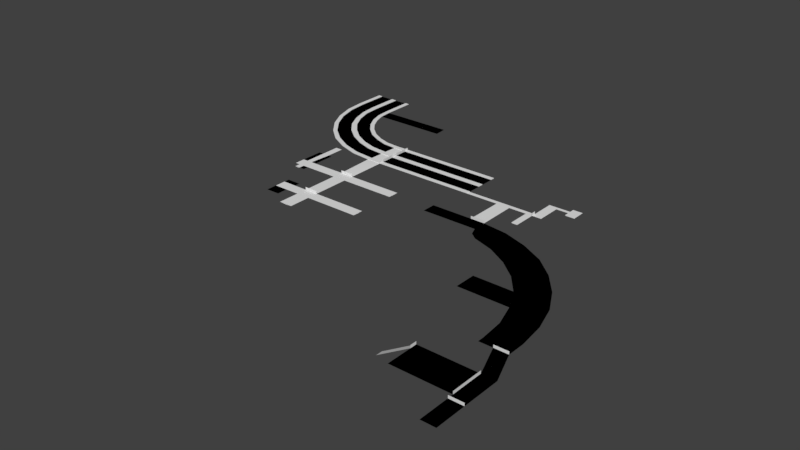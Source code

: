 # Source: Test5.blend  (saved by Blender 2.79.0; exported with 4.5.12 LTS)
import bpy
from mathutils import Matrix  # noqa: F401  (used for matrix-valued properties, if any)

bpy.ops.wm.read_factory_settings(use_empty=True)
scene = bpy.context.scene
scene.name = 'Scene'

# ---- collections
col_collection_1 = bpy.data.collections.new('Collection 1'); scene.collection.children.link(col_collection_1)

# ---- node groups
ng_auto_smooth = bpy.data.node_groups.new('Auto Smooth', 'GeometryNodeTree')
_s = ng_auto_smooth.interface.new_socket(name='Geometry', in_out='OUTPUT', socket_type='NodeSocketGeometry')
_s = ng_auto_smooth.interface.new_socket(name='Geometry', in_out='INPUT', socket_type='NodeSocketGeometry')
_s = ng_auto_smooth.interface.new_socket(name='Angle', in_out='INPUT', socket_type='NodeSocketFloat')
_s.subtype = 'ANGLE'
_s.min_value = 0.0
_s.max_value = 3.142
ng_auto_smooth.is_modifier = True
_N = ng_auto_smooth.nodes; _L = ng_auto_smooth.links
n0 = _N.new('NodeGroupOutput'); n0.name = 'Group Output'; n0.location = (480, -100)
n1 = _N.new('NodeGroupInput'); n1.name = 'Group Input'; n1.location = (-420, -300)
n2 = _N.new('NodeGroupInput'); n2.name = 'Group Input.001'; n2.location = (-60, -100)
n3 = _N.new('GeometryNodeSetShadeSmooth'); n3.name = 'Set Shade Smooth'; n3.location = (120, -100)
n3.domain = 'EDGE'
n4 = _N.new('GeometryNodeSetShadeSmooth'); n4.name = 'Set Shade Smooth.001'; n4.location = (300, -100)
n5 = _N.new('GeometryNodeInputMeshEdgeAngle'); n5.name = 'Edge Angle'; n5.location = (-420, -220)
n6 = _N.new('GeometryNodeInputEdgeSmooth'); n6.name = 'Is Edge Smooth'; n6.location = (-60, -160)
n7 = _N.new('GeometryNodeInputShadeSmooth'); n7.name = 'Is Face Smooth'; n7.location = (-240, -340)
n8 = _N.new('FunctionNodeBooleanMath'); n8.name = 'Boolean Math'; n8.location = (-60, -220)
n9 = _N.new('FunctionNodeCompare'); n9.name = 'Compare'; n9.location = (-240, -180)
n9.operation = 'LESS_EQUAL'
_L.new(n5.outputs[0], n9.inputs[0])
_L.new(n4.outputs[0], n0.inputs[0])
_L.new(n1.outputs[1], n9.inputs[1])
_L.new(n9.outputs[0], n8.inputs[0])
_L.new(n7.outputs[0], n8.inputs[1])
_L.new(n2.outputs[0], n3.inputs[0])
_L.new(n6.outputs[0], n3.inputs[1])
_L.new(n3.outputs[0], n4.inputs[0])
_L.new(n8.outputs[0], n3.inputs[2])
n0.is_active_output = True

# ---- world
world_world = bpy.data.worlds.new('World'); scene.world = world_world
world_world.color = (0.05088, 0.05088, 0.05088)
world_world.use_sun_shadow = False
world_world.sun_shadow_jitter_overblur = 0.0
world_world.cycles.sampling_method = 'MANUAL'

# ---- meshes
me_plane_007 = bpy.data.meshes.new('Plane.007')
me_plane_007.from_pydata([(117.4, -36.6, 0.0), (112.4, -36.6, 0.0), (121.8, -48.0, 0.0), (116.8, -48.0, 0.0), (121.8, -59.4, 0.0), (116.8, -59.4, 0.0), (121.8, -72.2, 0.0), (116.8, -72.2, 0.0), (96.2, -48.0, 0.0), (96.2, -59.4, 0.0), (121.8, -50.4, 0.0), (116.8, -50.4, 0.0), (96.2, -50.4, 0.0), (121.8, -61.4, 0.0), (116.8, -61.4, 0.0)], [], [(0, 1, 3, 2), (10, 11, 5, 4), (13, 14, 7, 6), (11, 3, 8, 12), (5, 11, 12, 9), (2, 3, 11, 10), (4, 5, 14, 13)])
me_plane_007.use_remesh_preserve_volume = False
me_plane_007.use_remesh_preserve_attributes = False
me_plane_007.use_mirror_vertex_groups = False
me_plane_007.update()
me_plane_006 = bpy.data.meshes.new('Plane.006')
me_plane_006.from_pydata([(104.2, -17.6, 0.0), (100.2, -9.8, 0.0), (94.8, -3.2, 0.0), (88.2, 2.2, 0.0), (80.8, 6.4, 0.0), (73.0, 9.0, 0.0), (107.6, -36.6, 0.0), (70.4, 11.0, 0.0), (112.4, -30.6, 0.0), (111.4, -22.0, 0.0), (108.8, -13.8, 0.0), (104.8, -6.0, 0.0), (99.4, 0.6, 0.0), (92.8, 6.0, 0.0), (85.6, 10.2, 0.0), (77.6, 12.8, 0.0), (78.4, 17.8, 0.0), (87.2, 14.8, 0.0), (95.6, 10.4, 0.0), (102.8, 4.2, 0.0), (108.8, -3.2, 0.0), (113.4, -11.6, 0.0), (116.2, -20.8, 0.0), (117.4, -30.4, 0.0), (112.4, -36.6, 0.0), (117.4, -36.6, 0.0), (49.0, 14.0, 0.0), (49.0, 19.0, 0.0), (69.2, 14.0, 0.0), (64.0, 14.0, 0.0), (69.2, 19.0, 0.0), (64.0, 19.0, 0.0), (106.8, -25.8, 0.0), (107.6, -34.4, 0.0), (86.2, -9.8, 0.0), (86.2, -17.6, 0.0)], [], [(10, 11, 1, 0), (15, 28, 7, 5), (8, 9, 32, 33), (13, 14, 4, 3), (11, 12, 2, 1), (22, 9, 8, 23), (21, 10, 9, 22), (20, 11, 10, 21), (19, 12, 11, 20), (18, 13, 12, 19), (17, 14, 13, 18), (16, 15, 14, 17), (30, 28, 15, 16), (23, 8, 24, 25), (29, 31, 27, 26), (30, 31, 29, 28), (12, 13, 3, 2), (24, 8, 33, 6), (14, 15, 5, 4), (9, 10, 0, 32), (0, 1, 34, 35)])
me_plane_006.use_remesh_preserve_volume = False
me_plane_006.use_remesh_preserve_attributes = False
me_plane_006.use_mirror_vertex_groups = False
me_plane_006.update()
me_plane_005 = bpy.data.meshes.new('Plane.005')
me_plane_005.from_pydata([(64.0, 34.6, 0.0), (64.0, 33.0, 0.0), (52.0, 34.6, 0.0), (52.0, 33.0, 0.0), (69.0, 33.0, 0.0), (69.0, 34.6, 0.0), (64.0, 19.0, 0.0), (69.2, 19.0, 0.0), (75.4, 33.0, 0.0), (75.4, 34.6, 0.0), (77.8, 33.0, 0.0), (77.8, 34.6, 0.0), (75.4, 25.0, 0.0), (77.8, 25.0, 0.0), (81.2, 33.0, 0.0), (81.2, 34.6, 0.0), (77.8, 42.0, 0.0), (81.2, 42.0, 0.0), (77.8, 43.2, 0.0), (81.2, 43.2, 0.0), (85.6, 42.0, 0.0), (85.6, 43.2, 0.0), (85.6, 45.0, 0.0), (87.4, 45.0, 0.0), (89.2, 42.0, 0.0), (89.2, 43.2, 0.0), (89.2, 45.0, 0.0), (85.6, 40.2, 0.0), (87.4, 40.2, 0.0), (89.2, 40.2, 0.0), (52.0, 33.23, -0.2), (64.23, 33.23, -0.2), (64.23, 34.37, -0.2), (52.0, 34.37, -0.2), (68.78, 33.23, -0.2), (68.78, 34.37, -0.2), (64.23, 19.6, -0.2), (68.96, 19.6, -0.2), (75.68, 33.23, -0.2), (75.68, 34.37, -0.2), (77.71, 33.23, -0.2), (77.71, 34.37, -0.2), (75.68, 25.0, -0.2), (77.52, 25.0, -0.2), (81.02, 33.23, -0.2), (81.02, 34.37, -0.2), (77.96, 42.12, -0.2), (81.02, 42.12, -0.2), (77.96, 43.08, -0.2), (81.02, 43.08, -0.2), (85.78, 43.08, -0.2), (85.78, 42.12, -0.2), (87.4, 43.08, -0.2), (87.4, 42.12, -0.2), (85.78, 45.0, -0.2), (87.4, 45.0, -0.2), (89.02, 43.08, -0.2), (89.02, 42.12, -0.2), (89.02, 45.0, -0.2), (87.4, 40.2, -0.2), (85.78, 40.2, -0.2), (89.02, 40.2, -0.2)], [], [(33, 30, 31, 32), (32, 31, 34, 35), (34, 31, 36, 37), (35, 34, 38, 39), (39, 38, 40, 41), (40, 38, 42, 43), (40, 44, 45, 41), (45, 47, 46, 41), (47, 49, 48, 46), (47, 51, 50, 49), (51, 53, 52, 50), (52, 55, 54, 50), (53, 57, 56, 52), (52, 56, 58, 55), (53, 59, 61, 57), (51, 60, 59, 53), (22, 54, 55, 23), (7, 37, 36, 6), (18, 48, 49, 19), (13, 43, 42, 12), (2, 33, 32, 0), (20, 51, 47, 17), (14, 44, 40, 10), (26, 58, 56, 25), (5, 35, 39, 9), (0, 32, 35, 5), (9, 39, 41, 11), (11, 41, 46, 16), (28, 59, 60, 27), (1, 31, 30, 3), (12, 42, 38, 8), (6, 36, 31, 1), (29, 61, 59, 28), (27, 60, 51, 20), (15, 45, 44, 14), (25, 56, 57, 24), (17, 47, 45, 15), (23, 55, 58, 26), (10, 40, 43, 13), (4, 34, 37, 7), (24, 57, 61, 29), (21, 50, 54, 22), (16, 46, 48, 18), (8, 38, 34, 4), (19, 49, 50, 21), (3, 30, 33, 2)])
me_plane_005.polygons.foreach_set('use_smooth', [True] * 46)
me_plane_005.use_remesh_preserve_volume = False
me_plane_005.use_remesh_preserve_attributes = False
me_plane_005.use_mirror_vertex_groups = False
me_plane_005.update()
me_plane_004 = bpy.data.meshes.new('Plane.004')
me_plane_004.from_pydata([(-14.8, 72.0, 0.0), (-14.4, 67.2, 0.0), (12.2, 72.0, 0.0), (12.6, 67.2, 0.0)], [], [(0, 1, 3, 2)])
me_plane_004.use_remesh_preserve_volume = False
me_plane_004.use_remesh_preserve_attributes = False
me_plane_004.use_mirror_vertex_groups = False
me_plane_004.update()
me_plane_003 = bpy.data.meshes.new('Plane.003')
me_plane_003.from_pydata([(-3.2, 26.6, 0.0), (-7.2, 26.6, 0.0), (-7.2, 14.6, 0.0), (-7.2, 18.6, 0.0), (-3.2, 18.6, 0.0), (-3.2, 14.6, 0.0), (34.0, 1.0, 0.0), (34.0, -3.0, 0.0), (34.0, 14.6, 0.0), (34.0, 18.6, 0.0), (9.0, 14.6, 0.0), (9.0, 18.6, 0.0), (14.0, 18.6, 0.0), (14.0, 14.6, 0.0), (9.0, -11.0, 0.0), (14.0, -11.0, 0.0), (8.4, 33.0, 0.0), (14.0, 33.0, 0.0), (14.0, -3.0, 0.0), (14.0, 1.0, 0.0), (9.0, 1.0, 0.0), (-1.0, 1.0, 0.0), (9.0, -3.0, 0.0), (-1.0, -3.0, 0.0), (-4.6, 26.6, 0.0), (-5.2, 18.6, 0.0), (-5.2, 14.6, 0.0), (-7.2, 33.6, 0.0), (-4.6, 33.6, 0.0), (-9.0, 26.6, 0.0), (-9.0, 14.6, 0.0), (-9.0, 18.6, 0.0), (-7.2, 12.6, 0.0), (-3.2, 12.6, 0.0), (-5.2, 12.6, 0.0), (4.0, 1.0, 0.0), (4.0, -3.0, 0.0), (-1.0, -7.0, 0.0), (4.0, -7.0, 0.0), (-1.0, 3.0, 0.0), (4.0, 3.0, 0.0), (11.5, 18.6, 0.08), (11.5, 14.6, -0.12), (11.5, -11.0, -0.12), (11.2, 33.0, 0.08), (11.5, -3.0, -0.12), (11.5, 1.0, -0.12), (34.0, -1.0, -0.14), (14.0, -1.0, -0.14), (9.0, -1.0, -0.14), (-1.0, -1.0, -0.14), (4.0, -1.0, -0.14), (11.5, -1.0, -0.26), (-7.2, 16.6, -0.14), (-3.2, 16.6, -0.14), (34.0, 16.6, -0.14), (9.0, 16.6, -0.14), (14.0, 16.6, -0.14), (-5.2, 16.6, -0.14), (-9.0, 16.6, -0.14), (11.5, 16.6, -0.16), (-5.9, 26.6, -0.2), (-6.2, 18.6, -0.2), (-6.2, 14.6, -0.2), (-5.9, 33.6, -0.2), (-6.2, 12.6, -0.2), (-6.2, 16.6, -0.34)], [], [(25, 4, 0, 24), (66, 62, 3, 53), (56, 11, 4, 54), (57, 13, 8, 55), (48, 18, 7, 47), (60, 57, 12, 41), (46, 19, 13, 42), (45, 22, 14, 43), (41, 12, 17, 44), (52, 45, 18, 48), (51, 49, 20, 35), (54, 4, 25, 58), (62, 25, 24, 61), (61, 24, 28, 64), (3, 1, 29, 31), (53, 3, 31, 59), (5, 26, 34, 33), (63, 2, 32, 65), (50, 51, 35, 21), (36, 23, 37, 38), (21, 35, 40, 39), (49, 22, 45, 52), (11, 41, 44, 16), (18, 45, 43, 15), (20, 46, 42, 10), (56, 60, 41, 11), (20, 49, 52, 46), (23, 36, 51, 50), (36, 22, 49, 51), (46, 52, 48, 19), (19, 48, 47, 6), (10, 42, 60, 56), (2, 53, 59, 30), (5, 54, 58, 26), (42, 13, 57, 60), (12, 57, 55, 9), (10, 56, 54, 5), (63, 66, 53, 2), (26, 58, 66, 63), (26, 63, 65, 34), (1, 61, 64, 27), (3, 62, 61, 1), (58, 25, 62, 66)])
me_plane_003.polygons.foreach_set('use_smooth', [True] * 43)
me_plane_003.use_remesh_preserve_volume = False
me_plane_003.use_remesh_preserve_attributes = False
me_plane_003.use_mirror_vertex_groups = False
me_plane_003.update()
me_plane_002 = bpy.data.meshes.new('Plane.002')
me_plane_002.from_pydata([(8.4, 33.0, 0.0), (14.0, 33.0, 0.0), (8.6, 34.6, 0.0), (14.0, 34.6, 0.0), (8.8, 39.8, 0.0), (14.0, 39.8, 0.0), (8.8, 41.8, 0.0), (14.0, 41.8, 0.0), (9.0, 46.8, 0.0), (14.0, 46.8, 0.0), (9.0, 48.4, 0.0), (14.0, 48.4, 0.0), (-30.2, 72.0, 0.0), (-28.6, 72.0, 0.0), (-23.4, 72.0, 0.0), (-21.4, 72.0, 0.0), (-16.4, 72.0, 0.0), (-14.8, 72.0, 0.0), (52.0, 33.0, 0.0), (52.0, 34.6, 0.0), (52.0, 39.8, 0.0), (52.0, 41.8, 0.0), (52.0, 46.8, 0.0), (52.0, 48.4, 0.0), (-19.2, 60.4, 0.0), (-12.6, 50.8, 0.0), (-2.8, 44.2, 0.0), (-0.8, 48.8, 0.0), (-9.0, 54.2, 0.0), (-14.6, 62.4, 0.0), (-21.0, 59.8, 0.0), (-14.2, 49.4, 0.0), (-3.6, 42.4, 0.0), (-26.0, 58.0, 0.0), (-18.0, 45.8, 0.0), (-5.8, 37.6, 0.0), (-0.2, 50.2, 0.0), (-8.0, 55.4, 0.0), (-13.0, 63.0, 0.0), (-27.4, 57.4, 0.0), (-19.2, 44.8, 0.0), (-6.6, 36.2, 0.0), (2.8, 42.4, 0.0), (2.4, 40.4, 0.0), (1.2, 35.4, 0.0), (0.8, 33.8, 0.0), (4.0, 47.2, 0.0), (4.2, 48.8, 0.0), (-8.0, 47.0, 0.0), (-5.2, 51.0, 0.0), (-9.2, 45.4, 0.0), (-12.4, 41.2, 0.0), (-4.4, 52.4, 0.0), (-13.4, 39.8, 0.0), (-16.4, 55.2, 0.0), (-12.2, 58.0, 0.0), (-18.2, 54.2, 0.0), (-22.6, 51.6, 0.0), (-10.8, 58.8, 0.0), (-24.0, 50.8, 0.0), (-16.0, 67.0, 0.0), (-14.4, 67.2, 0.0), (-21.0, 66.0, 0.0), (-22.8, 65.8, 0.0), (-28.0, 65.0, 0.0), (-29.6, 64.8, 0.0), (-30.2, 84.0, 0.0), (-28.6, 84.0, 0.0), (-23.4, 84.0, 0.0), (-21.4, 84.0, 0.0), (-16.4, 84.0, 0.0), (-14.8, 84.0, 0.0), (14.0, 33.0, 0.2), (8.4, 33.0, 0.2), (14.0, 34.6, 0.2), (8.6, 34.6, 0.2), (14.0, 39.8, 0.2), (8.8, 39.8, 0.2), (14.0, 41.8, 0.2), (8.8, 41.8, 0.2), (14.0, 46.8, 0.2), (9.0, 46.8, 0.2), (14.0, 48.4, 0.2), (9.0, 48.4, 0.2), (-28.6, 72.0, 0.2), (-30.2, 72.0, 0.2), (-21.4, 72.0, 0.2), (-23.4, 72.0, 0.2), (-14.8, 72.0, 0.2), (-16.4, 72.0, 0.2), (2.8, 42.4, 0.2), (-16.0, 67.0, 0.2), (2.4, 40.4, 0.2), (1.2, 35.4, 0.2), (-14.4, 67.2, 0.2), (0.8, 33.8, 0.2), (52.0, 33.0, 0.2), (52.0, 34.6, 0.2), (52.0, 39.8, 0.2), (52.0, 41.8, 0.2), (52.0, 46.8, 0.2), (52.0, 48.4, 0.2), (-21.0, 66.0, 0.2), (-19.2, 60.4, 0.2), (-16.4, 55.2, 0.2), (-12.6, 50.8, 0.2), (-8.0, 47.0, 0.2), (-2.8, 44.2, 0.2), (4.0, 47.2, 0.2), (-0.8, 48.8, 0.2), (-5.2, 51.0, 0.2), (-9.0, 54.2, 0.2), (-12.2, 58.0, 0.2), (-14.6, 62.4, 0.2), (-22.8, 65.8, 0.2), (-21.0, 59.8, 0.2), (-18.2, 54.2, 0.2), (-14.2, 49.4, 0.2), (-9.2, 45.4, 0.2), (-3.6, 42.4, 0.2), (-28.0, 65.0, 0.2), (-26.0, 58.0, 0.2), (-22.6, 51.6, 0.2), (-18.0, 45.8, 0.2), (-12.4, 41.2, 0.2), (-5.8, 37.6, 0.2), (4.2, 48.8, 0.2), (-0.2, 50.2, 0.2), (-4.4, 52.4, 0.2), (-8.0, 55.4, 0.2), (-10.8, 58.8, 0.2), (-13.0, 63.0, 0.2), (-29.6, 64.8, 0.2), (-27.4, 57.4, 0.2), (-24.0, 50.8, 0.2), (-19.2, 44.8, 0.2), (-13.4, 39.8, 0.2), (-6.6, 36.2, 0.2), (-28.6, 84.0, 0.2), (-30.2, 84.0, 0.2), (-21.4, 84.0, 0.2), (-23.4, 84.0, 0.2), (-14.8, 84.0, 0.2), (-16.4, 84.0, 0.2), (14.0, 34.6, -0.2), (8.6, 34.6, -0.2), (14.0, 39.8, -0.2), (8.8, 39.8, -0.2), (14.0, 41.8, -0.2), (8.8, 41.8, -0.2), (14.0, 46.8, -0.2), (9.0, 46.8, -0.2)], [], [(23, 11, 82, 101), (3, 5, 146, 144), (48, 25, 105, 106), (9, 8, 151, 150), (19, 3, 74, 97), (62, 60, 16, 15), (53, 41, 137, 136), (64, 63, 14, 13), (7, 6, 79, 78), (38, 61, 94, 131), (13, 67, 138, 84), (10, 47, 126, 83), (9, 7, 21, 22), (52, 37, 129, 128), (5, 3, 19, 20), (65, 39, 133, 132), (15, 69, 140, 86), (32, 43, 92, 119), (2, 44, 93, 75), (17, 71, 142, 88), (41, 45, 95, 137), (44, 43, 32, 35), (51, 50, 31, 34), (57, 56, 30, 33), (45, 0, 73, 95), (30, 56, 116, 115), (33, 64, 120, 121), (42, 46, 27, 26), (48, 49, 28, 25), (54, 55, 29, 24), (6, 8, 46, 42), (37, 58, 130, 129), (2, 4, 43, 44), (35, 51, 124, 125), (3, 2, 75, 74), (26, 27, 49, 48), (16, 60, 91, 89), (35, 32, 50, 51), (29, 55, 112, 113), (54, 24, 103, 104), (25, 28, 55, 54), (56, 31, 117, 116), (34, 31, 56, 57), (40, 53, 136, 135), (25, 54, 104, 105), (27, 46, 108, 109), (64, 13, 84, 120), (33, 30, 63, 64), (49, 27, 109, 110), (24, 29, 60, 62), (15, 16, 70, 69), (1, 18, 96, 72), (51, 34, 123, 124), (13, 14, 68, 67), (5, 20, 98, 76), (73, 72, 74, 75), (77, 76, 78, 79), (81, 80, 82, 83), (114, 102, 86, 87), (91, 94, 88, 89), (132, 120, 84, 85), (82, 80, 100, 101), (74, 72, 96, 97), (78, 76, 98, 99), (95, 93, 125, 137), (136, 124, 123, 135), (134, 122, 121, 133), (108, 126, 127, 109), (110, 128, 129, 111), (112, 130, 131, 113), (92, 90, 107, 119), (118, 106, 105, 117), (116, 104, 103, 115), (77, 79, 90, 92), (81, 83, 126, 108), (73, 75, 93, 95), (119, 107, 106, 118), (109, 127, 128, 110), (137, 125, 124, 136), (117, 105, 104, 116), (111, 129, 130, 112), (135, 123, 122, 134), (133, 121, 120, 132), (113, 131, 94, 91), (115, 103, 102, 114), (89, 88, 142, 143), (85, 84, 138, 139), (87, 86, 140, 141), (11, 10, 83, 82), (12, 65, 132, 85), (14, 63, 114, 87), (24, 62, 102, 103), (36, 52, 128, 127), (21, 7, 78, 99), (31, 50, 118, 117), (28, 49, 110, 111), (26, 48, 106, 107), (6, 42, 90, 79), (69, 68, 141, 140), (67, 66, 139, 138), (50, 32, 119, 118), (55, 28, 111, 112), (63, 30, 115, 114), (61, 17, 88, 94), (44, 35, 125, 93), (70, 16, 89, 143), (43, 4, 77, 92), (42, 26, 107, 90), (71, 70, 143, 142), (47, 36, 127, 126), (39, 59, 134, 133), (0, 1, 72, 73), (34, 57, 122, 123), (57, 33, 121, 122), (20, 21, 99, 98), (68, 14, 87, 141), (18, 19, 97, 96), (46, 8, 81, 108), (66, 12, 85, 139), (59, 40, 135, 134), (4, 5, 76, 77), (58, 38, 131, 130), (9, 22, 100, 80), (22, 23, 101, 100), (8, 9, 80, 81), (62, 15, 86, 102), (60, 29, 113, 91), (145, 144, 146, 147), (149, 148, 150, 151), (8, 6, 149, 151), (6, 7, 148, 149), (7, 9, 150, 148), (5, 4, 147, 146), (4, 2, 145, 147), (2, 3, 144, 145)])
me_plane_002.polygons.foreach_set('use_smooth', [True] * 135)
me_plane_002.use_remesh_preserve_volume = False
me_plane_002.use_remesh_preserve_attributes = False
me_plane_002.use_mirror_vertex_groups = False
me_plane_002.update()
me_plane = bpy.data.meshes.new('Plane')
me_plane.from_pydata([(-3.2, 26.6, 0.0), (-7.2, 26.6, 0.0), (-7.2, 14.6, 0.0), (-7.2, 18.6, 0.0), (-3.2, 18.6, 0.0), (-3.2, 14.6, 0.0), (34.0, 1.0, 0.0), (34.0, -3.0, 0.0), (34.0, 14.6, 0.0), (34.0, 18.6, 0.0), (9.0, 14.6, 0.0), (9.0, 18.6, 0.0), (14.0, 18.6, 0.0), (14.0, 14.6, 0.0), (9.0, -11.0, 0.0), (14.0, -11.0, 0.0), (8.4, 33.0, 0.0), (14.0, 33.0, 0.0), (14.0, -3.0, 0.0), (14.0, 1.0, 0.0), (9.0, 1.0, 0.0), (-1.0, 1.0, 0.0), (9.0, -3.0, 0.0), (-1.0, -3.0, 0.0), (-4.6, 26.6, 0.0), (-5.2, 18.6, 0.0), (-5.2, 14.6, 0.0), (-7.2, 33.6, 0.0), (-4.6, 33.6, 0.0), (-9.0, 26.6, 0.0), (-9.0, 14.6, 0.0), (-9.0, 18.6, 0.0), (-7.2, 12.6, 0.0), (-3.2, 12.6, 0.0), (-5.2, 12.6, 0.0), (4.0, 1.0, 0.0), (4.0, -3.0, 0.0), (-1.0, -7.0, 0.0), (4.0, -7.0, 0.0), (-1.0, 3.0, 0.0), (4.0, 3.0, 0.0), (8.6, 34.6, 0.0), (14.0, 34.6, 0.0), (8.8, 39.8, 0.0), (14.0, 39.8, 0.0), (8.8, 41.8, 0.0), (14.0, 41.8, 0.0), (9.0, 46.8, 0.0), (14.0, 46.8, 0.0), (9.0, 48.4, 0.0), (14.0, 48.4, 0.0), (-30.2, 72.0, 0.0), (-28.6, 72.0, 0.0), (-23.4, 72.0, 0.0), (-21.4, 72.0, 0.0), (-16.4, 72.0, 0.0), (-14.8, 72.0, 0.0), (52.0, 33.0, 0.0), (52.0, 34.6, 0.0), (52.0, 39.8, 0.0), (52.0, 41.8, 0.0), (52.0, 46.8, 0.0), (52.0, 48.4, 0.0), (-19.2, 60.4, 0.0), (-12.6, 50.8, 0.0), (-2.8, 44.2, 0.0), (-0.8, 48.8, 0.0), (-9.0, 54.2, 0.0), (-14.6, 62.4, 0.0), (-21.0, 59.8, 0.0), (-14.2, 49.4, 0.0), (-3.6, 42.4, 0.0), (-26.0, 58.0, 0.0), (-18.0, 45.8, 0.0), (-5.8, 37.6, 0.0), (-0.2, 50.2, 0.0), (-8.0, 55.4, 0.0), (-13.0, 63.0, 0.0), (-27.4, 57.4, 0.0), (-19.2, 44.8, 0.0), (-6.6, 36.2, 0.0), (2.8, 42.4, 0.0), (2.4, 40.4, 0.0), (1.2, 35.4, 0.0), (0.8, 33.8, 0.0), (4.0, 47.2, 0.0), (4.2, 48.8, 0.0), (-8.0, 47.0, 0.0), (-5.2, 51.0, 0.0), (-9.2, 45.4, 0.0), (-12.4, 41.2, 0.0), (-4.4, 52.4, 0.0), (-13.4, 39.8, 0.0), (-16.4, 55.2, 0.0), (-12.2, 58.0, 0.0), (-18.2, 54.2, 0.0), (-22.6, 51.6, 0.0), (-10.8, 58.8, 0.0), (-24.0, 50.8, 0.0), (-16.0, 67.0, 0.0), (-14.4, 67.2, 0.0), (-21.0, 66.0, 0.0), (-22.8, 65.8, 0.0), (-28.0, 65.0, 0.0), (-29.6, 64.8, 0.0), (64.0, 33.0, 0.0), (64.0, 34.6, 0.0), (69.0, 33.0, 0.0), (69.0, 34.6, 0.0), (64.0, 19.0, 0.0), (69.2, 19.0, 0.0), (14.0, 1.0, 1.0), (9.0, 1.0, 1.0), (9.0, 18.6, 1.0), (14.0, 18.6, 1.0), (64.0, 14.0, 0.0), (69.2, 14.0, 0.0), (49.0, 19.0, 0.0), (49.0, 14.0, 0.0), (117.4, -36.6, 0.0), (112.4, -36.6, 0.0), (117.4, -30.4, 0.0), (116.2, -20.8, 0.0), (113.4, -11.6, 0.0), (108.8, -3.2, 0.0), (102.8, 4.2, 0.0), (95.6, 10.4, 0.0), (87.2, 14.8, 0.0), (78.4, 17.8, 0.0), (77.6, 12.8, 0.0), (85.6, 10.2, 0.0), (92.8, 6.0, 0.0), (99.4, 0.6, 0.0), (104.8, -6.0, 0.0), (108.8, -13.8, 0.0), (111.4, -22.0, 0.0), (112.4, -30.6, 0.0), (70.4, 11.0, 0.0), (107.6, -36.6, 0.0), (73.0, 9.0, 0.0), (80.8, 6.4, 0.0), (88.2, 2.2, 0.0), (94.8, -3.2, 0.0), (100.2, -9.8, 0.0), (104.2, -17.6, 0.0), (106.8, -25.8, 0.0), (107.6, -34.4, 0.0), (64.0, 19.0, 1.0), (69.2, 19.0, 1.0), (75.4, 33.0, 0.0), (75.4, 34.6, 0.0), (77.8, 33.0, 0.0), (77.8, 34.6, 0.0), (75.4, 25.0, 0.0), (77.8, 25.0, 0.0), (77.8, 33.0, 1.0), (77.8, 34.6, 1.0), (81.2, 33.0, 0.0), (81.2, 34.6, 0.0), (77.8, 42.0, 0.0), (81.2, 42.0, 0.0), (77.8, 43.2, 0.0), (81.2, 43.2, 0.0), (85.6, 42.0, 0.0), (85.6, 43.2, 0.0), (87.4, 42.0, 0.0), (87.4, 43.2, 0.0), (85.6, 45.0, 0.0), (87.4, 45.0, 0.0), (89.2, 42.0, 0.0), (89.2, 43.2, 0.0), (89.2, 45.0, 0.0), (85.6, 40.2, 0.0), (87.4, 40.2, 0.0), (89.2, 40.2, 0.0), (121.8, -48.0, 0.0), (116.8, -48.0, 0.0), (121.8, -59.4, 0.0), (116.8, -59.4, 0.0), (121.8, -72.2, 0.0), (116.8, -72.2, 0.0), (96.2, -48.0, 0.0), (96.2, -59.4, 0.0), (121.8, -50.4, 0.0), (116.8, -50.4, 0.0), (96.2, -50.4, 0.0), (84.4, -48.0, -7.2), (84.4, -50.4, -7.2), (14.0, 33.0, 1.0), (14.0, 34.6, 1.0), (14.0, 39.8, 1.0), (14.0, 41.8, 1.0), (14.0, 46.8, 1.0), (14.0, 48.4, 1.0), (12.2, 72.0, 0.0), (12.6, 67.2, 0.0), (-30.2, 84.0, 0.0), (-28.6, 84.0, 0.0), (-23.4, 84.0, 0.0), (-21.4, 84.0, 0.0), (-16.4, 84.0, 0.0), (-14.8, 84.0, 0.0), (117.4, -36.6, 1.0), (112.4, -36.6, 1.0), (116.8, -48.0, 1.0), (116.8, -59.4, 1.0), (116.8, -50.4, 1.0), (121.8, -61.4, 0.0), (116.8, -61.4, 0.0), (121.8, -61.4, 1.0), (116.8, -61.4, 1.0), (96.2, -48.0, 1.0), (96.2, -50.4, 1.0), (86.2, -9.8, 0.0), (86.2, -17.6, 0.0)], [], [(25, 4, 0, 24), (26, 25, 3, 2), (10, 11, 4, 5), (12, 13, 8, 9), (19, 18, 7, 6), (10, 13, 12, 11), (20, 19, 13, 10), (18, 22, 14, 15), (11, 12, 17, 16), (20, 22, 18, 19), (36, 22, 20, 35), (5, 4, 25, 26), (3, 25, 24, 1), (1, 24, 28, 27), (3, 1, 29, 31), (2, 3, 31, 30), (5, 26, 34, 33), (26, 2, 32, 34), (23, 36, 35, 21), (36, 23, 37, 38), (21, 35, 40, 39), (16, 17, 42, 41), (41, 42, 44, 43), (43, 44, 46, 45), (45, 46, 48, 47), (47, 48, 50, 49), (101, 99, 55, 54), (102, 101, 54, 53), (103, 102, 53, 52), (99, 100, 56, 55), (104, 103, 52, 51), (50, 48, 61, 62), (42, 17, 57, 58), (48, 46, 60, 61), (46, 44, 59, 60), (44, 42, 58, 59), (84, 83, 74, 80), (92, 90, 73, 79), (98, 96, 72, 78), (85, 86, 75, 66), (88, 91, 76, 67), (94, 97, 77, 68), (83, 82, 71, 74), (90, 89, 70, 73), (96, 95, 69, 72), (82, 81, 65, 71), (89, 87, 64, 70), (95, 93, 63, 69), (81, 85, 66, 65), (87, 88, 67, 64), (93, 94, 68, 63), (45, 47, 85, 81), (43, 45, 81, 82), (41, 43, 82, 83), (47, 49, 86, 85), (16, 41, 83, 84), (65, 66, 88, 87), (71, 65, 87, 89), (74, 71, 89, 90), (66, 75, 91, 88), (80, 74, 90, 92), (64, 67, 94, 93), (70, 64, 93, 95), (73, 70, 95, 96), (67, 76, 97, 94), (79, 73, 96, 98), (78, 72, 103, 104), (68, 77, 100, 99), (72, 69, 102, 103), (69, 63, 101, 102), (63, 68, 99, 101), (58, 57, 105, 106), (106, 105, 107, 108), (107, 105, 109, 110), (20, 19, 111, 112), (12, 114, 113, 11), (110, 109, 115, 116), (115, 109, 117, 118), (121, 136, 120, 119), (110, 116, 129, 128), (128, 129, 130, 127), (127, 130, 131, 126), (126, 131, 132, 125), (125, 132, 133, 124), (124, 133, 134, 123), (123, 134, 135, 122), (122, 135, 136, 121), (133, 132, 142, 143), (131, 130, 140, 141), (136, 135, 145, 146), (129, 116, 137, 139), (134, 133, 143, 144), (132, 131, 141, 142), (120, 136, 146, 138), (130, 129, 139, 140), (135, 134, 144, 145), (109, 110, 148, 147), (108, 107, 149, 150), (150, 149, 151, 152), (151, 149, 153, 154), (152, 156, 155, 151), (151, 152, 158, 157), (158, 152, 159, 160), (160, 159, 161, 162), (160, 162, 164, 163), (163, 164, 166, 165), (166, 164, 167, 168), (165, 166, 170, 169), (166, 168, 171, 170), (165, 169, 174, 173), (163, 165, 173, 172), (119, 120, 176, 175), (183, 184, 178, 177), (207, 208, 180, 179), (184, 176, 181, 185), (178, 184, 185, 182), (175, 176, 184, 183), (185, 181, 186, 187), (48, 50, 193, 192), (17, 42, 189, 188), (46, 48, 192, 191), (44, 46, 191, 190), (42, 44, 190, 189), (56, 100, 195, 194), (54, 55, 200, 199), (55, 56, 201, 200), (51, 52, 197, 196), (52, 53, 198, 197), (53, 54, 199, 198), (120, 119, 202, 203), (184, 178, 205, 206), (184, 176, 204, 206), (177, 178, 208, 207), (207, 208, 210, 209), (181, 185, 212, 211), (144, 143, 213, 214)])
me_plane.use_remesh_preserve_volume = False
me_plane.use_remesh_preserve_attributes = False
me_plane.use_mirror_vertex_groups = False
me_plane.update()

# ---- objects
ob_street2 = bpy.data.objects.new('Street2', me_plane_007)
ob_road1 = bpy.data.objects.new('Road1', me_plane_006)
ob_street1 = bpy.data.objects.new('Street1', me_plane_005)
ob_deadend = bpy.data.objects.new('DeadEnd', me_plane_004)
ob_street0 = bpy.data.objects.new('Street0', me_plane_003)
ob_road0 = bpy.data.objects.new('Road0', me_plane_002)
ob_paths = bpy.data.objects.new('Paths', me_plane)

# ---- transforms, parenting, visibility, modifiers, constraints
ob_street2.location = (0.0, 0.0, 0.0)
ob_street2.lineart.crease_threshold = 0.0
ob_road1.location = (0.0, 0.0, 0.0)
ob_road1.lineart.crease_threshold = 0.0
ob_street1.location = (0.0, 0.0, 0.0)
ob_street1.lineart.crease_threshold = 0.0
_m = ob_street1.modifiers.new('Auto Smooth', 'NODES')
_m.node_group = ng_auto_smooth
_gi = [s.identifier for s in ng_auto_smooth.interface.items_tree if s.item_type == 'SOCKET' and s.in_out == 'INPUT']
_m[_gi[1]] = 0.1868  # Angle
ob_deadend.location = (0.0, 0.0, 0.0)
ob_deadend.lineart.crease_threshold = 0.0
ob_street0.location = (0.0, 0.0, 0.0)
ob_street0.lineart.crease_threshold = 0.0
_m = ob_street0.modifiers.new('Auto Smooth', 'NODES')
_m.node_group = ng_auto_smooth
_gi = [s.identifier for s in ng_auto_smooth.interface.items_tree if s.item_type == 'SOCKET' and s.in_out == 'INPUT']
_m[_gi[1]] = 1.047  # Angle
ob_road0.location = (0.0, 0.0, 0.0)
ob_road0.lineart.crease_threshold = 0.0
_m = ob_road0.modifiers.new('Auto Smooth', 'NODES')
_m.node_group = ng_auto_smooth
_gi = [s.identifier for s in ng_auto_smooth.interface.items_tree if s.item_type == 'SOCKET' and s.in_out == 'INPUT']
_m[_gi[1]] = 1.047  # Angle
ob_paths.location = (0.0, 0.0, 0.0)
ob_paths.hide_viewport = True
ob_paths.hide_select = True
ob_paths.lineart.crease_threshold = 0.0

# ---- collection membership
col_collection_1.objects.link(ob_street2)
col_collection_1.objects.link(ob_road1)
col_collection_1.objects.link(ob_street1)
col_collection_1.objects.link(ob_deadend)
col_collection_1.objects.link(ob_street0)
col_collection_1.objects.link(ob_road0)
col_collection_1.objects.link(ob_paths)

# ---- scene / render settings (as saved in the file)
scene.frame_start = 1; scene.frame_end = 250; scene.frame_set(1)
scene.render.engine = 'BLENDER_EEVEE_NEXT'
scene.render.resolution_percentage = 50
scene.render.dither_intensity = 0.0
scene.cycles.use_denoising = False
scene.cycles.samples = 128
scene.cycles.sampling_pattern = 'TABULATED_SOBOL'
scene.cycles.use_adaptive_sampling = False
scene.cycles.use_light_tree = False
scene.cycles.blur_glossy = 0.0
scene.cycles.sample_clamp_indirect = 0.0
scene.view_settings.view_transform = 'Standard'
bpy.context.view_layer.update()

# ---- added for rendering (the .blend has no active camera and no usable light): camera, sun
cam_auto = bpy.data.cameras.new('AutoCamera')
cam_auto.lens = 50.0
cam_auto.sensor_width = 36.0
cam_auto.clip_end = 3541.5
ob_auto_camera = bpy.data.objects.new('AutoCamera', cam_auto)
scene.collection.objects.link(ob_auto_camera)
ob_auto_camera.location = (247.596, -236.255, 158.337)
ob_auto_camera.rotation_euler = (1.09748, -7.21219e-08, 0.694738)
scene.camera = ob_auto_camera
light_auto_sun = bpy.data.lights.new('AutoSun', 'SUN')
light_auto_sun.energy = 3.0
light_auto_sun.angle = 0.0523599
ob_auto_sun = bpy.data.objects.new('AutoSun', light_auto_sun)
scene.collection.objects.link(ob_auto_sun)
ob_auto_sun.rotation_euler = (0.872665, 0.174533, 0.523599)
bpy.context.view_layer.update()
